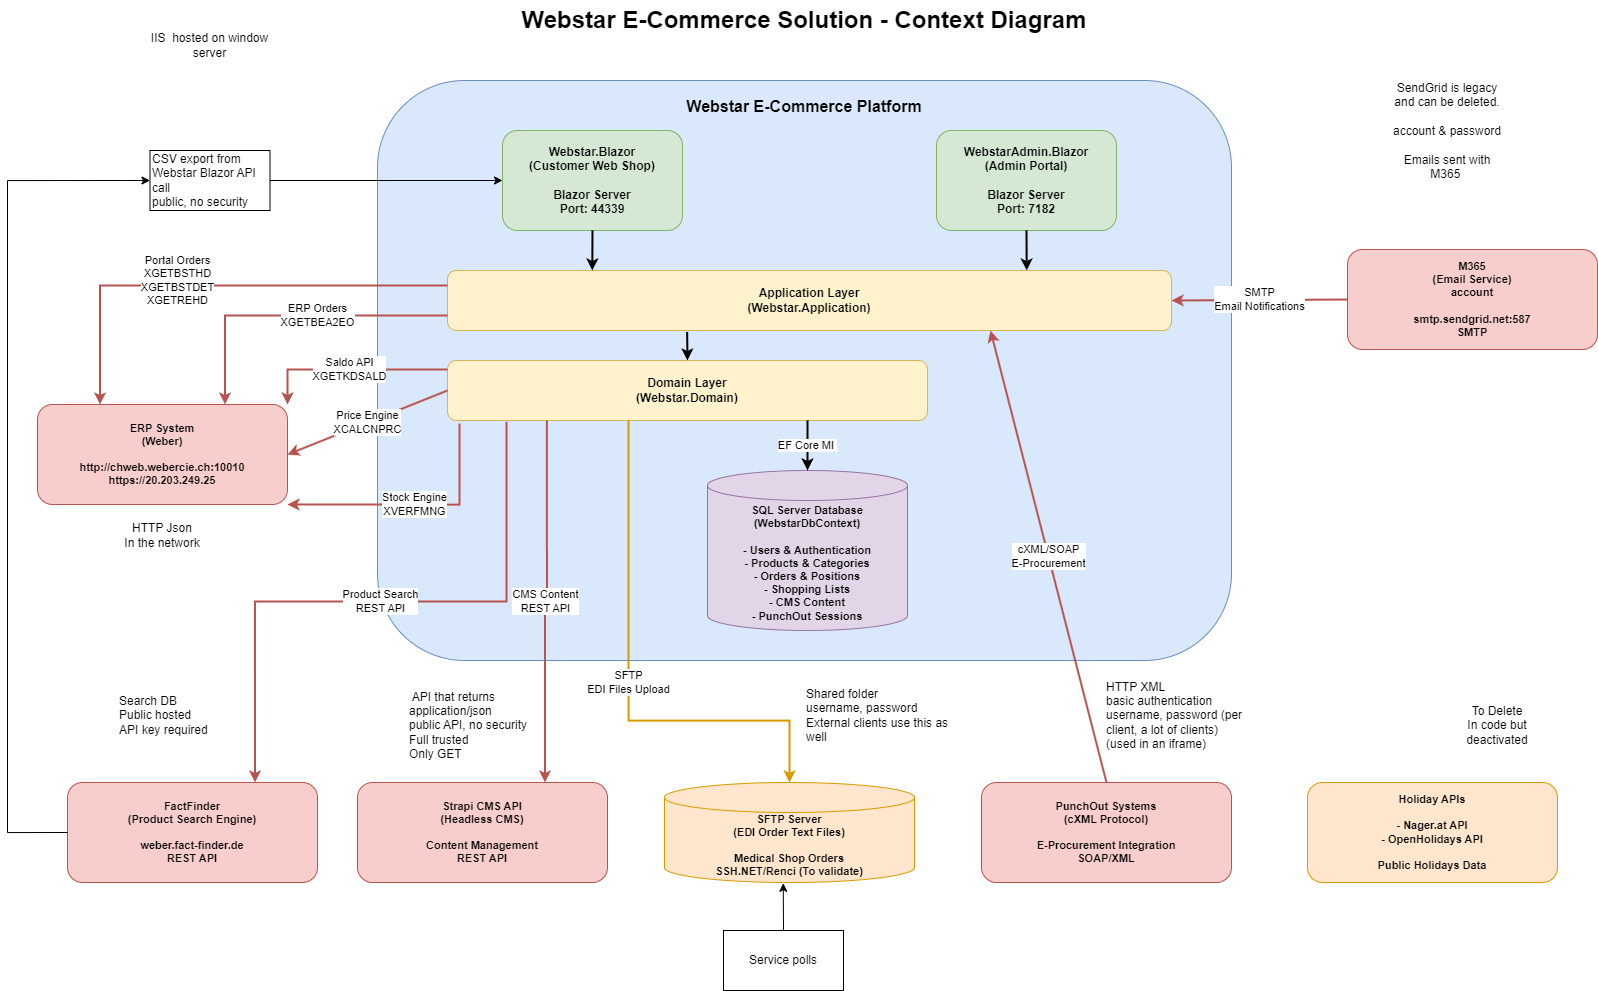

The diagram above was exported from draw.io. Its source (the exported page's mxGraphModel, read from the mxfile embedded in the PNG):
<mxGraphModel dx="1628" dy="1097" grid="1" gridSize="10" guides="1" tooltips="1" connect="1" arrows="1" fold="1" page="1" pageScale="1" pageWidth="1654" pageHeight="2339" math="0" shadow="0">
  <root>
    <mxCell id="0" />
    <mxCell id="1" parent="0" />
    <mxCell id="title" value="Webstar E-Commerce Solution - Context Diagram" style="text;html=1;strokeColor=none;fillColor=none;align=center;verticalAlign=middle;whiteSpace=wrap;rounded=0;fontSize=24;fontStyle=1" parent="1" vertex="1">
      <mxGeometry x="527" y="20" width="600" height="40" as="geometry" />
    </mxCell>
    <mxCell id="webstar-system" value="Webstar E-Commerce Platform" style="rounded=1;whiteSpace=wrap;html=1;fillColor=#dae8fc;strokeColor=#6c8ebf;fontSize=16;fontStyle=1;verticalAlign=top;spacingTop=10;" parent="1" vertex="1">
      <mxGeometry x="400" y="100" width="854" height="580" as="geometry" />
    </mxCell>
    <mxCell id="blazor-shop" value="Webstar.Blazor&#10;(Customer Web Shop)&#10;&#10;Blazor Server&#10;Port: 44339" style="rounded=1;whiteSpace=wrap;html=1;fillColor=#d5e8d4;strokeColor=#82b366;fontSize=12;fontStyle=1" parent="1" vertex="1">
      <mxGeometry x="525" y="150" width="180" height="100" as="geometry" />
    </mxCell>
    <mxCell id="blazor-admin" value="WebstarAdmin.Blazor&#10;(Admin Portal)&#10;&#10;Blazor Server&#10;Port: 7182" style="rounded=1;whiteSpace=wrap;html=1;fillColor=#d5e8d4;strokeColor=#82b366;fontSize=12;fontStyle=1" parent="1" vertex="1">
      <mxGeometry x="959" y="150" width="180" height="100" as="geometry" />
    </mxCell>
    <mxCell id="application-layer" value="Application Layer&#10;(Webstar.Application)" style="rounded=1;whiteSpace=wrap;html=1;fillColor=#fff2cc;strokeColor=#d6b656;fontSize=12;fontStyle=1" parent="1" vertex="1">
      <mxGeometry x="470" y="290" width="724" height="60" as="geometry" />
    </mxCell>
    <mxCell id="domain-layer" value="Domain Layer&#10;(Webstar.Domain)" style="rounded=1;whiteSpace=wrap;html=1;fillColor=#fff2cc;strokeColor=#d6b656;fontSize=12;fontStyle=1" parent="1" vertex="1">
      <mxGeometry x="470" y="380" width="480" height="60" as="geometry" />
    </mxCell>
    <mxCell id="database" value="SQL Server Database&#10;(WebstarDbContext)&#10;&#10;- Users &amp; Authentication&#10;- Products &amp; Categories&#10;- Orders &amp; Positions&#10;- Shopping Lists&#10;- CMS Content&#10;- PunchOut Sessions" style="shape=cylinder3;whiteSpace=wrap;html=1;boundedLbl=1;backgroundOutline=1;size=15;fillColor=#e1d5e7;strokeColor=#9673a6;fontSize=11;fontStyle=1" parent="1" vertex="1">
      <mxGeometry x="730" y="490" width="200" height="160" as="geometry" />
    </mxCell>
    <mxCell id="erp-system" value="ERP System&#10;(Weber)&#10;&#10;http://chweb.webercie.ch:10010&#10;https://20.203.249.25" style="rounded=1;whiteSpace=wrap;html=1;fillColor=#f8cecc;strokeColor=#b85450;fontSize=11;fontStyle=1" parent="1" vertex="1">
      <mxGeometry x="60" y="424" width="250" height="100" as="geometry" />
    </mxCell>
    <mxCell id="factfinder" value="FactFinder&#10;(Product Search Engine)&#10;&#10;weber.fact-finder.de&#10;REST API" style="rounded=1;whiteSpace=wrap;html=1;fillColor=#f8cecc;strokeColor=#b85450;fontSize=11;fontStyle=1" parent="1" vertex="1">
      <mxGeometry x="90" y="802" width="250" height="100" as="geometry" />
    </mxCell>
    <mxCell id="strapi-cms" value="Strapi CMS API&lt;br&gt;(Headless CMS)&lt;br&gt;&lt;br&gt;Content Management&lt;br&gt;REST API" style="rounded=1;whiteSpace=wrap;html=1;fillColor=#f8cecc;strokeColor=#b85450;fontSize=11;fontStyle=1" parent="1" vertex="1">
      <mxGeometry x="380" y="802" width="250" height="100" as="geometry" />
    </mxCell>
    <mxCell id="email-service" value="M365&lt;div&gt;(Email Service)&lt;/div&gt;&lt;div&gt;account&lt;br&gt;&lt;br&gt;smtp.sendgrid.net:587&lt;br&gt;SMTP&lt;/div&gt;" style="rounded=1;whiteSpace=wrap;html=1;fillColor=#f8cecc;strokeColor=#b85450;fontSize=11;fontStyle=1" parent="1" vertex="1">
      <mxGeometry x="1370" y="269" width="250" height="100" as="geometry" />
    </mxCell>
    <mxCell id="holiday-apis" value="Holiday APIs&#10;&#10;- Nager.at API&#10;- OpenHolidays API&#10;&#10;Public Holidays Data" style="rounded=1;whiteSpace=wrap;html=1;fillColor=#ffe6cc;strokeColor=#d79b00;fontSize=11;fontStyle=1" parent="1" vertex="1">
      <mxGeometry x="1330" y="802" width="250" height="100" as="geometry" />
    </mxCell>
    <mxCell id="punchout-systems" value="PunchOut Systems&#10;(cXML Protocol)&#10;&#10;E-Procurement Integration&#10;SOAP/XML" style="rounded=1;whiteSpace=wrap;html=1;fillColor=#f8cecc;strokeColor=#b85450;fontSize=11;fontStyle=1" parent="1" vertex="1">
      <mxGeometry x="1004" y="802" width="250" height="100" as="geometry" />
    </mxCell>
    <mxCell id="sftp-server" value="SFTP Server&lt;br&gt;(EDI Order Text Files)&lt;br&gt;&lt;br&gt;Medical Shop Orders&lt;br&gt;SSH.NET/Renci (To validate)" style="shape=cylinder3;whiteSpace=wrap;html=1;boundedLbl=1;backgroundOutline=1;size=15;fillColor=#ffe6cc;strokeColor=#d79b00;fontSize=11;fontStyle=1" parent="1" vertex="1">
      <mxGeometry x="687" y="802" width="250" height="100" as="geometry" />
    </mxCell>
    <mxCell id="conn1" value="" style="endArrow=classic;html=1;rounded=0;exitX=0.5;exitY=1;exitDx=0;exitDy=0;entryX=0.2;entryY=0;entryDx=0;entryDy=0;strokeWidth=2;" parent="1" source="blazor-shop" target="application-layer" edge="1">
      <mxGeometry width="50" height="50" relative="1" as="geometry">
        <mxPoint x="600" y="400" as="sourcePoint" />
        <mxPoint x="650" y="350" as="targetPoint" />
      </mxGeometry>
    </mxCell>
    <mxCell id="conn3" value="" style="endArrow=classic;html=1;rounded=0;exitX=0.5;exitY=1;exitDx=0;exitDy=0;entryX=0.8;entryY=0;entryDx=0;entryDy=0;strokeWidth=2;" parent="1" source="blazor-admin" target="application-layer" edge="1">
      <mxGeometry width="50" height="50" relative="1" as="geometry">
        <mxPoint x="600" y="400" as="sourcePoint" />
        <mxPoint x="650" y="350" as="targetPoint" />
      </mxGeometry>
    </mxCell>
    <mxCell id="conn4" value="" style="endArrow=classic;html=1;rounded=0;exitX=0.331;exitY=1.024;exitDx=0;exitDy=0;entryX=0.5;entryY=0;entryDx=0;entryDy=0;strokeWidth=2;exitPerimeter=0;" parent="1" source="application-layer" target="domain-layer" edge="1">
      <mxGeometry width="50" height="50" relative="1" as="geometry">
        <mxPoint x="600" y="500" as="sourcePoint" />
        <mxPoint x="650" y="450" as="targetPoint" />
      </mxGeometry>
    </mxCell>
    <mxCell id="conn5" value="EF Core MI&amp;nbsp;" style="endArrow=classic;html=1;rounded=0;exitX=0.75;exitY=1;exitDx=0;exitDy=0;entryX=0.5;entryY=0;entryDx=0;entryDy=0;entryPerimeter=0;strokeWidth=2;" parent="1" source="domain-layer" target="database" edge="1">
      <mxGeometry width="50" height="50" relative="1" as="geometry">
        <mxPoint x="600" y="500" as="sourcePoint" />
        <mxPoint x="650" y="450" as="targetPoint" />
      </mxGeometry>
    </mxCell>
    <mxCell id="conn-erp1" value="Price Engine&#10;XCALCNPRC" style="endArrow=none;html=1;rounded=0;exitX=1;exitY=0.5;exitDx=0;exitDy=0;entryX=0;entryY=0.5;entryDx=0;entryDy=0;strokeWidth=2;strokeColor=#b85450;endFill=0;startArrow=classic;startFill=1;" parent="1" source="erp-system" target="domain-layer" edge="1">
      <mxGeometry width="50" height="50" relative="1" as="geometry">
        <mxPoint x="600" y="400" as="sourcePoint" />
        <mxPoint x="650" y="350" as="targetPoint" />
      </mxGeometry>
    </mxCell>
    <mxCell id="conn-erp2" value="Stock Engine&#10;XVERFMNG" style="endArrow=none;html=1;rounded=0;exitX=1;exitY=1;exitDx=0;exitDy=0;entryX=0.025;entryY=1.05;entryDx=0;entryDy=0;strokeWidth=2;strokeColor=#b85450;entryPerimeter=0;edgeStyle=orthogonalEdgeStyle;endFill=0;startArrow=classic;startFill=1;" parent="1" source="erp-system" target="domain-layer" edge="1">
      <mxGeometry width="50" height="50" relative="1" as="geometry">
        <mxPoint x="600" y="400" as="sourcePoint" />
        <mxPoint x="650" y="350" as="targetPoint" />
        <Array as="points">
          <mxPoint x="482" y="524" />
        </Array>
      </mxGeometry>
    </mxCell>
    <mxCell id="conn-erp3" value="Portal Orders&#10;XGETBSTHD&#10;XGETBSTDET&#10;XGETREHD" style="endArrow=none;html=1;rounded=0;exitX=0.25;exitY=0;exitDx=0;exitDy=0;entryX=0;entryY=0.25;entryDx=0;entryDy=0;strokeWidth=2;strokeColor=#b85450;edgeStyle=orthogonalEdgeStyle;endFill=0;startArrow=classic;startFill=1;" parent="1" source="erp-system" target="application-layer" edge="1">
      <mxGeometry x="-0.1576" y="5" width="50" height="50" relative="1" as="geometry">
        <mxPoint x="600" y="400" as="sourcePoint" />
        <mxPoint x="650" y="350" as="targetPoint" />
        <mxPoint as="offset" />
      </mxGeometry>
    </mxCell>
    <mxCell id="conn-erp4" value="ERP Orders&#10;XGETBEA2EO" style="endArrow=none;html=1;rounded=0;entryX=0;entryY=0.75;entryDx=0;entryDy=0;strokeWidth=2;strokeColor=#b85450;exitX=0.75;exitY=0;exitDx=0;exitDy=0;edgeStyle=orthogonalEdgeStyle;endFill=0;startArrow=classic;startFill=1;" parent="1" source="erp-system" target="application-layer" edge="1">
      <mxGeometry x="0.1654" width="50" height="50" relative="1" as="geometry">
        <mxPoint x="240" y="300" as="sourcePoint" />
        <mxPoint x="650" y="350" as="targetPoint" />
        <mxPoint as="offset" />
      </mxGeometry>
    </mxCell>
    <mxCell id="conn-erp5" value="Saldo API&#10;XGETKDSALD" style="endArrow=none;html=1;rounded=0;exitX=1;exitY=0;exitDx=0;exitDy=0;entryX=0;entryY=0.15;entryDx=0;entryDy=0;strokeWidth=2;strokeColor=#b85450;edgeStyle=orthogonalEdgeStyle;endFill=0;startArrow=classic;startFill=1;" parent="1" source="erp-system" target="domain-layer" edge="1">
      <mxGeometry width="50" height="50" relative="1" as="geometry">
        <mxPoint x="600" y="400" as="sourcePoint" />
        <mxPoint x="650" y="350" as="targetPoint" />
      </mxGeometry>
    </mxCell>
    <mxCell id="conn-ff" value="Product Search&#10;REST API" style="endArrow=none;html=1;rounded=0;exitX=0.75;exitY=0;exitDx=0;exitDy=0;entryX=0.123;entryY=1.022;entryDx=0;entryDy=0;strokeWidth=2;strokeColor=#b85450;entryPerimeter=0;edgeStyle=orthogonalEdgeStyle;endFill=0;startArrow=classic;startFill=1;" parent="1" source="factfinder" target="domain-layer" edge="1">
      <mxGeometry width="50" height="50" relative="1" as="geometry">
        <mxPoint x="600" y="400" as="sourcePoint" />
        <mxPoint x="650" y="350" as="targetPoint" />
      </mxGeometry>
    </mxCell>
    <mxCell id="conn-cms" value="CMS Content&#10;REST API" style="endArrow=none;html=1;rounded=0;exitX=0.75;exitY=0;exitDx=0;exitDy=0;strokeWidth=2;strokeColor=#b85450;edgeStyle=orthogonalEdgeStyle;entryX=0.207;entryY=1.002;entryDx=0;entryDy=0;entryPerimeter=0;endFill=0;startArrow=classic;startFill=1;" parent="1" source="strapi-cms" target="domain-layer" edge="1">
      <mxGeometry width="50" height="50" relative="1" as="geometry">
        <mxPoint x="600" y="400" as="sourcePoint" />
        <mxPoint x="550" y="450" as="targetPoint" />
      </mxGeometry>
    </mxCell>
    <mxCell id="conn-email" value="SMTP&#10;Email Notifications" style="endArrow=classic;html=1;rounded=0;exitX=0;exitY=0.5;exitDx=0;exitDy=0;entryX=1;entryY=0.5;entryDx=0;entryDy=0;strokeWidth=2;strokeColor=#b85450;" parent="1" source="email-service" target="application-layer" edge="1">
      <mxGeometry width="50" height="50" relative="1" as="geometry">
        <mxPoint x="600" y="400" as="sourcePoint" />
        <mxPoint x="650" y="350" as="targetPoint" />
      </mxGeometry>
    </mxCell>
    <mxCell id="conn-punchout" value="cXML/SOAP&#10;E-Procurement" style="endArrow=classic;startArrow=none;html=1;rounded=0;exitX=0.5;exitY=0;exitDx=0;exitDy=0;entryX=0.75;entryY=1;entryDx=0;entryDy=0;strokeWidth=2;strokeColor=#b85450;startFill=0;" parent="1" source="punchout-systems" target="application-layer" edge="1">
      <mxGeometry width="50" height="50" relative="1" as="geometry">
        <mxPoint x="600" y="400" as="sourcePoint" />
        <mxPoint x="650" y="350" as="targetPoint" />
      </mxGeometry>
    </mxCell>
    <mxCell id="conn-sftp" value="SFTP&#10;EDI Files Upload" style="endArrow=none;html=1;rounded=0;exitX=0.5;exitY=0;exitDx=0;exitDy=0;exitPerimeter=0;strokeWidth=2;strokeColor=#d79b00;edgeStyle=orthogonalEdgeStyle;startArrow=classic;startFill=1;endFill=0;" parent="1" source="sftp-server" edge="1">
      <mxGeometry width="50" height="50" relative="1" as="geometry">
        <mxPoint x="600" y="400" as="sourcePoint" />
        <mxPoint x="651" y="440" as="targetPoint" />
        <Array as="points">
          <mxPoint x="812" y="740" />
          <mxPoint x="651" y="740" />
        </Array>
      </mxGeometry>
    </mxCell>
    <mxCell id="lyka1guz1mvdLmc1TbSU-1" value="IIS&amp;nbsp; hosted on window server" style="text;html=1;align=center;verticalAlign=middle;whiteSpace=wrap;rounded=0;" vertex="1" parent="1">
      <mxGeometry x="155" y="50" width="155" height="30" as="geometry" />
    </mxCell>
    <mxCell id="lyka1guz1mvdLmc1TbSU-2" value="SendGrid is legacy and can be deleted.&lt;div&gt;&lt;br&gt;&lt;/div&gt;&lt;div&gt;account &amp;amp; password&lt;/div&gt;&lt;div&gt;&lt;br&gt;&lt;/div&gt;&lt;div&gt;Emails sent with M365&amp;nbsp;&lt;div&gt;&lt;br&gt;&lt;/div&gt;&lt;div&gt;&lt;br&gt;&lt;/div&gt;&lt;/div&gt;" style="text;html=1;align=center;verticalAlign=middle;whiteSpace=wrap;rounded=0;" vertex="1" parent="1">
      <mxGeometry x="1410" y="110" width="120" height="110" as="geometry" />
    </mxCell>
    <mxCell id="lyka1guz1mvdLmc1TbSU-3" value="To Delete&lt;div&gt;In code but deactivated&lt;/div&gt;" style="text;html=1;align=center;verticalAlign=middle;whiteSpace=wrap;rounded=0;" vertex="1" parent="1">
      <mxGeometry x="1490" y="730" width="60" height="30" as="geometry" />
    </mxCell>
    <mxCell id="lyka1guz1mvdLmc1TbSU-4" value="HTTP XML&lt;div&gt;basic authentication username, password (per client, a lot of clients)&lt;/div&gt;&lt;div&gt;(used in an iframe)&lt;/div&gt;" style="text;html=1;align=left;verticalAlign=middle;whiteSpace=wrap;rounded=0;" vertex="1" parent="1">
      <mxGeometry x="1127" y="700" width="151" height="70" as="geometry" />
    </mxCell>
    <mxCell id="lyka1guz1mvdLmc1TbSU-6" value="Shared folder&lt;div&gt;username, password&lt;/div&gt;&lt;div&gt;External clients use this as well&lt;/div&gt;" style="text;html=1;align=left;verticalAlign=middle;whiteSpace=wrap;rounded=0;" vertex="1" parent="1">
      <mxGeometry x="827" y="700" width="151" height="70" as="geometry" />
    </mxCell>
    <mxCell id="lyka1guz1mvdLmc1TbSU-7" value="Service polls" style="rounded=0;whiteSpace=wrap;html=1;" vertex="1" parent="1">
      <mxGeometry x="746" y="950" width="120" height="60" as="geometry" />
    </mxCell>
    <mxCell id="lyka1guz1mvdLmc1TbSU-8" value="" style="endArrow=classic;html=1;rounded=0;entryX=0.475;entryY=1.008;entryDx=0;entryDy=0;entryPerimeter=0;exitX=0.5;exitY=0;exitDx=0;exitDy=0;" edge="1" parent="1" source="lyka1guz1mvdLmc1TbSU-7" target="sftp-server">
      <mxGeometry width="50" height="50" relative="1" as="geometry">
        <mxPoint x="810" y="990" as="sourcePoint" />
        <mxPoint x="860" y="940" as="targetPoint" />
      </mxGeometry>
    </mxCell>
    <mxCell id="lyka1guz1mvdLmc1TbSU-9" value="&amp;nbsp;API that returns application/json&lt;div&gt;public API, no security&lt;/div&gt;&lt;div&gt;Full trusted&lt;/div&gt;&lt;div&gt;Only GET&lt;/div&gt;" style="text;html=1;align=left;verticalAlign=middle;whiteSpace=wrap;rounded=0;" vertex="1" parent="1">
      <mxGeometry x="430" y="710" width="121" height="70" as="geometry" />
    </mxCell>
    <mxCell id="lyka1guz1mvdLmc1TbSU-10" value="Search DB&lt;div&gt;Public hosted&lt;/div&gt;&lt;div&gt;API key required&lt;/div&gt;" style="text;html=1;align=left;verticalAlign=middle;whiteSpace=wrap;rounded=0;" vertex="1" parent="1">
      <mxGeometry x="140" y="700" width="121" height="70" as="geometry" />
    </mxCell>
    <mxCell id="lyka1guz1mvdLmc1TbSU-11" value="CSV export from Webstar Blazor API call&lt;div&gt;public, no security&lt;/div&gt;" style="rounded=0;whiteSpace=wrap;html=1;align=left;" vertex="1" parent="1">
      <mxGeometry x="172.5" y="170" width="120" height="60" as="geometry" />
    </mxCell>
    <mxCell id="lyka1guz1mvdLmc1TbSU-12" value="" style="endArrow=classic;html=1;rounded=0;entryX=0;entryY=0.5;entryDx=0;entryDy=0;exitX=0;exitY=0.5;exitDx=0;exitDy=0;edgeStyle=orthogonalEdgeStyle;" edge="1" parent="1" source="factfinder" target="lyka1guz1mvdLmc1TbSU-11">
      <mxGeometry width="50" height="50" relative="1" as="geometry">
        <mxPoint x="140" y="990" as="sourcePoint" />
        <mxPoint x="190" y="940" as="targetPoint" />
        <Array as="points">
          <mxPoint x="30" y="852" />
          <mxPoint x="30" y="200" />
        </Array>
      </mxGeometry>
    </mxCell>
    <mxCell id="lyka1guz1mvdLmc1TbSU-14" value="" style="endArrow=classic;html=1;rounded=0;entryX=0;entryY=0.5;entryDx=0;entryDy=0;exitX=1;exitY=0.5;exitDx=0;exitDy=0;" edge="1" parent="1" source="lyka1guz1mvdLmc1TbSU-11" target="blazor-shop">
      <mxGeometry width="50" height="50" relative="1" as="geometry">
        <mxPoint x="310" y="240" as="sourcePoint" />
        <mxPoint x="360" y="190" as="targetPoint" />
      </mxGeometry>
    </mxCell>
    <mxCell id="lyka1guz1mvdLmc1TbSU-15" value="HTTP Json&lt;div&gt;In the network&lt;/div&gt;" style="text;html=1;align=center;verticalAlign=middle;whiteSpace=wrap;rounded=0;" vertex="1" parent="1">
      <mxGeometry x="135" y="540" width="100" height="30" as="geometry" />
    </mxCell>
  </root>
</mxGraphModel>